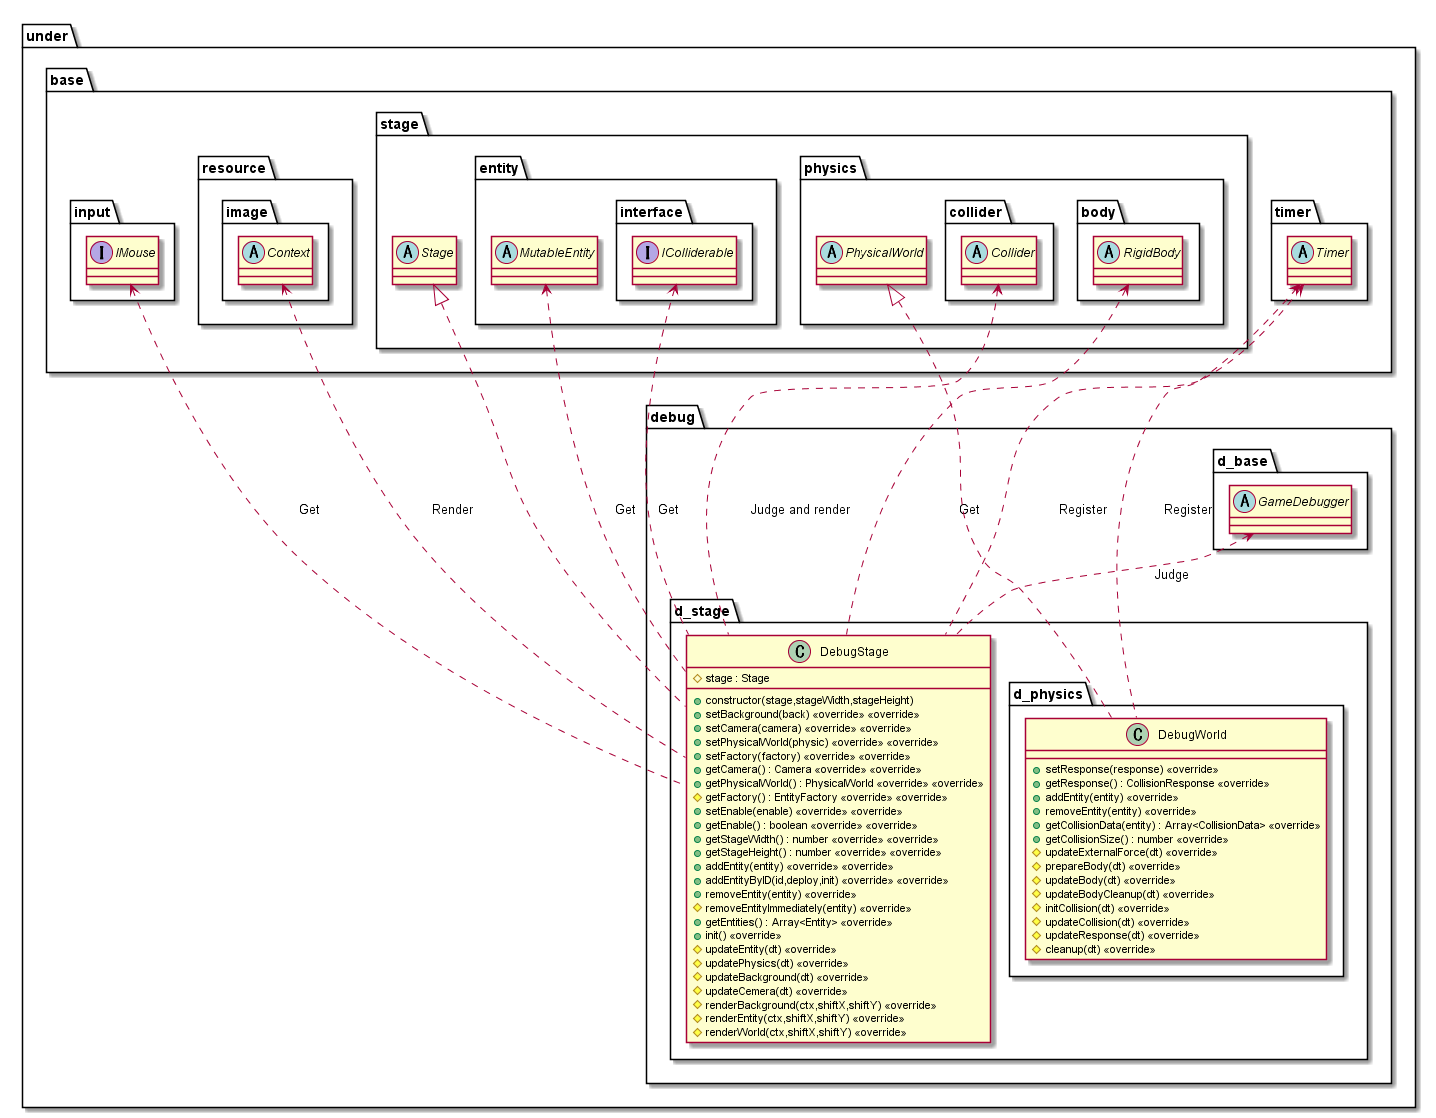

The diagram above was rendered by PlantUML. Its source (embedded in the PNG):
@startuml DebugStage

package under {
    package debug {
        package d_stage {
            class DebugStage {
                +constructor(stage,stageWidth,stageHeight)
                #stage : Stage
                +setBackground(back) <<override>> <<override>>
                +setCamera(camera) <<override>> <<override>>
                +setPhysicalWorld(physic) <<override>> <<override>>
                +setFactory(factory) <<override>> <<override>>
                +getCamera() : Camera <<override>> <<override>>
                +getPhysicalWorld() : PhysicalWorld <<override>> <<override>>
                #getFactory() : EntityFactory <<override>> <<override>>
                +setEnable(enable) <<override>> <<override>>
                +getEnable() : boolean <<override>> <<override>>
                +getStageWidth() : number <<override>> <<override>>
                +getStageHeight() : number <<override>> <<override>>
                +addEntity(entity) <<override>> <<override>>
                +addEntityByID(id,deploy,init) <<override>> <<override>>
                +removeEntity(entity) <<override>>
                #removeEntityImmediately(entity) <<override>>
                +getEntities() : Array<Entity> <<override>>
                +init() <<override>>
                #updateEntity(dt) <<override>>
                #updatePhysics(dt) <<override>>
                #updateBackground(dt) <<override>>
                #updateCemera(dt) <<override>>
                #renderBackground(ctx,shiftX,shiftY) <<override>>
                #renderEntity(ctx,shiftX,shiftY) <<override>>
                #renderWorld(ctx,shiftX,shiftY) <<override>>
            }
            package d_physics {
                class DebugWorld {
                    +setResponse(response) <<override>>
                    +getResponse() : CollisionResponse <<override>>
                    +addEntity(entity) <<override>>
                    +removeEntity(entity) <<override>>
                    +getCollisionData(entity) : Array<CollisionData> <<override>>
                    +getCollisionSize() : number <<override>>
                    #updateExternalForce(dt) <<override>>
                    #prepareBody(dt) <<override>>
                    #updateBody(dt) <<override>>
                    #updateBodyCleanup(dt) <<override>>
                    #initCollision(dt) <<override>>
                    #updateCollision(dt) <<override>>
                    #updateResponse(dt) <<override>>
                    #cleanup(dt) <<override>>
                }
            }
        }
    }
}

package under {
    package base {
        package input  {
            interface IMouse
        }
        package resource {
            package image {
                abstract Context
            }
        }
        package stage {
            abstract Stage
            package entity {
                abstract MutableEntity
                package interface {
                    interface IColliderable
                }
            }
            package physics  {
                abstract PhysicalWorld
                package collider {
                    abstract Collider
                }
                package body {
                    abstract RigidBody
                }
            }
        }
        package timer {
            abstract Timer
        }
    }
    package debug {
        package d_base {
            abstract GameDebugger
        }
    }
}

Timer <... DebugStage : Register
GameDebugger <.. DebugStage : Judge
IMouse <... DebugStage : Get
MutableEntity <... DebugStage : Get
Collider <... DebugStage : Judge and render
IColliderable <... DebugStage : Get
RigidBody <... DebugStage : Get
Context <... DebugStage : Render

Timer <.. DebugWorld : Register

Stage <|.. DebugStage
PhysicalWorld <|.. DebugWorld

@enduml